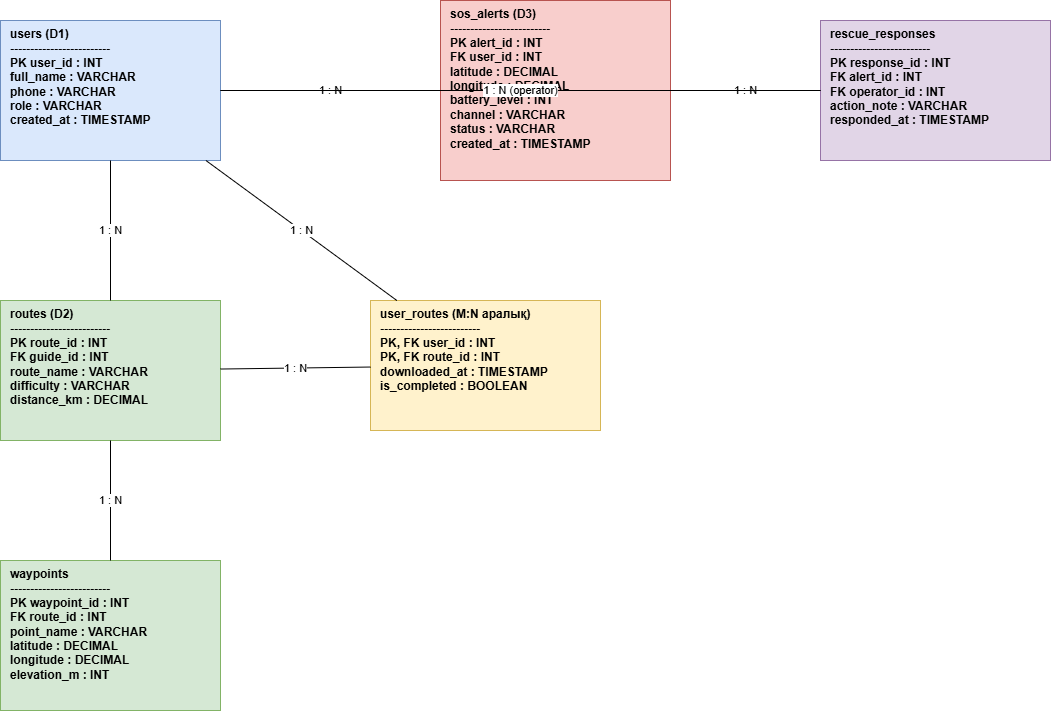

The diagram above was exported from draw.io. Its source (the exported page's mxGraphModel, read from the mxfile embedded in the PNG):
<mxGraphModel dx="1363" dy="747" grid="1" gridSize="10" guides="1" tooltips="1" connect="1" arrows="1" fold="1" page="1" pageScale="1" pageWidth="1400" pageHeight="900" math="0" shadow="0">
  <root>
    <mxCell id="0" />
    <mxCell id="1" parent="0" />
    <mxCell id="t-users" parent="1" style="rounded=0;whiteSpace=wrap;html=1;align=left;verticalAlign=top;spacingLeft=8;fillColor=#dae8fc;strokeColor=#6c8ebf;fontStyle=1;" value="users (D1)&#10;-------------------------&#10;PK user_id : INT&#10;full_name : VARCHAR&#10;phone : VARCHAR&#10;role : VARCHAR&#10;created_at : TIMESTAMP" vertex="1">
      <mxGeometry height="140" width="220" x="80" y="100" as="geometry" />
    </mxCell>
    <mxCell id="t-routes" parent="1" style="rounded=0;whiteSpace=wrap;html=1;align=left;verticalAlign=top;spacingLeft=8;fillColor=#d5e8d4;strokeColor=#82b366;fontStyle=1;" value="routes (D2)&#10;-------------------------&#10;PK route_id : INT&#10;FK guide_id : INT&#10;route_name : VARCHAR&#10;difficulty : VARCHAR&#10;distance_km : DECIMAL" vertex="1">
      <mxGeometry height="140" width="220" x="80" y="380" as="geometry" />
    </mxCell>
    <mxCell id="t-waypoints" parent="1" style="rounded=0;whiteSpace=wrap;html=1;align=left;verticalAlign=top;spacingLeft=8;fillColor=#d5e8d4;strokeColor=#82b366;fontStyle=1;" value="waypoints&#10;-------------------------&#10;PK waypoint_id : INT&#10;FK route_id : INT&#10;point_name : VARCHAR&#10;latitude : DECIMAL&#10;longitude : DECIMAL&#10;elevation_m : INT" vertex="1">
      <mxGeometry height="150" width="220" x="80" y="640" as="geometry" />
    </mxCell>
    <mxCell id="t-user-routes" parent="1" style="rounded=0;whiteSpace=wrap;html=1;align=left;verticalAlign=top;spacingLeft=8;fillColor=#fff2cc;strokeColor=#d6b656;fontStyle=1;" value="user_routes (M:N аралық)&#10;-------------------------&#10;PK, FK user_id : INT&#10;PK, FK route_id : INT&#10;downloaded_at : TIMESTAMP&#10;is_completed : BOOLEAN" vertex="1">
      <mxGeometry height="130" width="230" x="450" y="380" as="geometry" />
    </mxCell>
    <mxCell id="t-sos" parent="1" style="rounded=0;whiteSpace=wrap;html=1;align=left;verticalAlign=top;spacingLeft=8;fillColor=#f8cecc;strokeColor=#b85450;fontStyle=1;" value="sos_alerts (D3)&#10;-------------------------&#10;PK alert_id : INT&#10;FK user_id : INT&#10;latitude : DECIMAL&#10;longitude : DECIMAL&#10;battery_level : INT&#10;channel : VARCHAR&#10;status : VARCHAR&#10;created_at : TIMESTAMP" vertex="1">
      <mxGeometry height="180" width="230" x="520" y="80" as="geometry" />
    </mxCell>
    <mxCell id="t-responses" parent="1" style="rounded=0;whiteSpace=wrap;html=1;align=left;verticalAlign=top;spacingLeft=8;fillColor=#e1d5e7;strokeColor=#9673a6;fontStyle=1;" value="rescue_responses&#10;-------------------------&#10;PK response_id : INT&#10;FK alert_id : INT&#10;FK operator_id : INT&#10;action_note : VARCHAR&#10;responded_at : TIMESTAMP" vertex="1">
      <mxGeometry height="140" width="230" x="900" y="100" as="geometry" />
    </mxCell>
    <mxCell id="rel1" edge="1" parent="1" source="t-users" style="endArrow=many;startArrow=one;html=1;" target="t-routes" value="1 : N">
      <mxGeometry relative="1" as="geometry" />
    </mxCell>
    <mxCell id="rel2" edge="1" parent="1" source="t-routes" style="endArrow=many;startArrow=one;html=1;" target="t-waypoints" value="1 : N">
      <mxGeometry relative="1" as="geometry" />
    </mxCell>
    <mxCell id="rel3" edge="1" parent="1" source="t-users" style="endArrow=many;startArrow=one;html=1;" target="t-user-routes" value="1 : N">
      <mxGeometry relative="1" as="geometry" />
    </mxCell>
    <mxCell id="rel4" edge="1" parent="1" source="t-routes" style="endArrow=many;startArrow=one;html=1;" target="t-user-routes" value="1 : N">
      <mxGeometry relative="1" as="geometry" />
    </mxCell>
    <mxCell id="rel5" edge="1" parent="1" source="t-users" style="endArrow=many;startArrow=one;html=1;" target="t-sos" value="1 : N">
      <mxGeometry relative="1" as="geometry" />
    </mxCell>
    <mxCell id="rel6" edge="1" parent="1" source="t-sos" style="endArrow=many;startArrow=one;html=1;" target="t-responses" value="1 : N">
      <mxGeometry relative="1" as="geometry" />
    </mxCell>
    <mxCell id="rel7" edge="1" parent="1" source="t-users" style="endArrow=many;startArrow=one;html=1;" target="t-responses" value="1 : N (operator)">
      <mxGeometry relative="1" as="geometry" />
    </mxCell>
  </root>
</mxGraphModel>